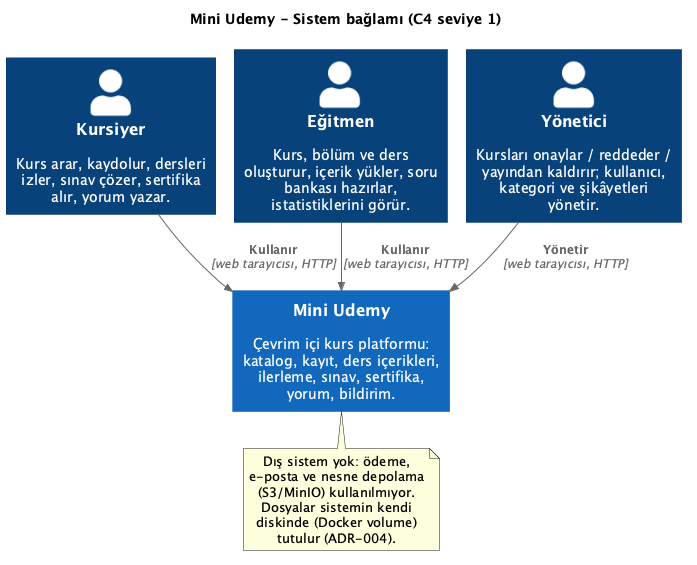

The diagram above was rendered by PlantUML. Its source (embedded in the PNG):
@startuml c4-context
' C4 seviye 1 — sistem bağlamı (#87). Kaynak: proje tanım dokümanı (roller), ADR-001, ADR-004.
' Render: java -jar plantuml.jar -tpng -tsvg docs/diagrams/c4-context.puml (Graphviz gerekmez: smetana)
!pragma layout smetana
!include <C4/C4_Context>

LAYOUT_TOP_DOWN()
HIDE_STEREOTYPE()

title Mini Udemy - Sistem bağlamı (C4 seviye 1)

Person(student, "Kursiyer", "Kurs arar, kaydolur, dersleri izler, sınav çözer, sertifika alır, yorum yazar.")
Person(instructor, "Eğitmen", "Kurs, bölüm ve ders oluşturur, içerik yükler, soru bankası hazırlar, istatistiklerini görür.")
Person(admin, "Yönetici", "Kursları onaylar / reddeder / yayından kaldırır; kullanıcı, kategori ve şikâyetleri yönetir.")

System(miniudemy, "Mini Udemy", "Çevrim içi kurs platformu: katalog, kayıt, ders içerikleri, ilerleme, sınav, sertifika, yorum, bildirim.")

Rel(student, miniudemy, "Kullanır", "web tarayıcısı, HTTP")
Rel(instructor, miniudemy, "Kullanır", "web tarayıcısı, HTTP")
Rel(admin, miniudemy, "Yönetir", "web tarayıcısı, HTTP")

note bottom of miniudemy
  Dış sistem yok: ödeme, e-posta ve nesne depolama
  (S3/MinIO) kullanılmıyor. Dosyalar sistemin kendi
  diskinde (Docker volume) tutulur (ADR-004).
end note
@enduml